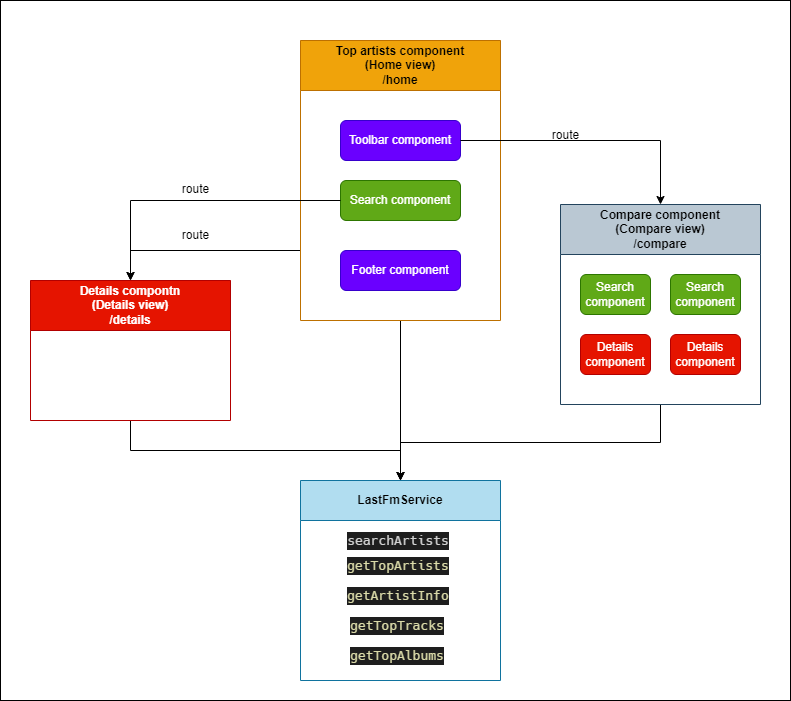

The diagram above was exported from draw.io. Its source (the exported page's mxGraphModel, read from the mxfile embedded in the PNG):
<mxGraphModel dx="1076" dy="603" grid="1" gridSize="10" guides="1" tooltips="1" connect="1" arrows="1" fold="1" page="1" pageScale="1" pageWidth="1200" pageHeight="1600" background="#FFFFFF" math="0" shadow="0">
  <root>
    <mxCell id="0" />
    <mxCell id="1" parent="0" />
    <mxCell id="z1GbOJDdA-jKL2MxxFKa-1" value="" style="rounded=0;whiteSpace=wrap;html=1;" vertex="1" parent="1">
      <mxGeometry x="20" y="40" width="790" height="700" as="geometry" />
    </mxCell>
    <mxCell id="z1GbOJDdA-jKL2MxxFKa-23" style="edgeStyle=orthogonalEdgeStyle;rounded=0;orthogonalLoop=1;jettySize=auto;html=1;exitX=0.5;exitY=1;exitDx=0;exitDy=0;entryX=0.5;entryY=0;entryDx=0;entryDy=0;" edge="1" parent="1" source="1SuB1Anod9rScRKjORNJ-1" target="z1GbOJDdA-jKL2MxxFKa-17">
      <mxGeometry relative="1" as="geometry" />
    </mxCell>
    <mxCell id="1SuB1Anod9rScRKjORNJ-1" value="Compare component&lt;br&gt;(Compare view)&lt;br&gt;/compare" style="swimlane;whiteSpace=wrap;html=1;startSize=50;fillColor=#bac8d3;strokeColor=#23445d;" parent="1" vertex="1">
      <mxGeometry x="580" y="244" width="200" height="200" as="geometry" />
    </mxCell>
    <mxCell id="1SuB1Anod9rScRKjORNJ-10" value="Search component" style="rounded=1;whiteSpace=wrap;html=1;fillColor=#60a917;fontColor=#ffffff;strokeColor=#2D7600;" parent="1SuB1Anod9rScRKjORNJ-1" vertex="1">
      <mxGeometry x="110" y="70" width="70" height="40" as="geometry" />
    </mxCell>
    <mxCell id="1SuB1Anod9rScRKjORNJ-11" value="Search component" style="rounded=1;whiteSpace=wrap;html=1;fillColor=#60a917;fontColor=#ffffff;strokeColor=#2D7600;" parent="1SuB1Anod9rScRKjORNJ-1" vertex="1">
      <mxGeometry x="20" y="70" width="70" height="40" as="geometry" />
    </mxCell>
    <mxCell id="1SuB1Anod9rScRKjORNJ-13" value="Details component" style="rounded=1;whiteSpace=wrap;html=1;fillColor=#e51400;fontColor=#ffffff;strokeColor=#B20000;" parent="1SuB1Anod9rScRKjORNJ-1" vertex="1">
      <mxGeometry x="20" y="130" width="70" height="40" as="geometry" />
    </mxCell>
    <mxCell id="1SuB1Anod9rScRKjORNJ-14" value="Details component" style="rounded=1;whiteSpace=wrap;html=1;fillColor=#e51400;fontColor=#ffffff;strokeColor=#B20000;" parent="1SuB1Anod9rScRKjORNJ-1" vertex="1">
      <mxGeometry x="110" y="130" width="70" height="40" as="geometry" />
    </mxCell>
    <mxCell id="z1GbOJDdA-jKL2MxxFKa-26" style="edgeStyle=orthogonalEdgeStyle;rounded=0;orthogonalLoop=1;jettySize=auto;html=1;exitX=0.5;exitY=1;exitDx=0;exitDy=0;entryX=0.5;entryY=0;entryDx=0;entryDy=0;" edge="1" parent="1" source="1SuB1Anod9rScRKjORNJ-2" target="z1GbOJDdA-jKL2MxxFKa-17">
      <mxGeometry relative="1" as="geometry" />
    </mxCell>
    <mxCell id="1SuB1Anod9rScRKjORNJ-2" value="Details compontn&lt;br&gt;(Details view)&lt;br&gt;/details" style="swimlane;whiteSpace=wrap;html=1;startSize=50;fillColor=#e51400;fontColor=#ffffff;strokeColor=#B20000;" parent="1" vertex="1">
      <mxGeometry x="50" y="320" width="200" height="140" as="geometry" />
    </mxCell>
    <mxCell id="1SuB1Anod9rScRKjORNJ-31" style="edgeStyle=orthogonalEdgeStyle;rounded=0;orthogonalLoop=1;jettySize=auto;html=1;exitX=0;exitY=0.75;exitDx=0;exitDy=0;entryX=0.5;entryY=0;entryDx=0;entryDy=0;" parent="1" source="1SuB1Anod9rScRKjORNJ-3" target="1SuB1Anod9rScRKjORNJ-2" edge="1">
      <mxGeometry relative="1" as="geometry" />
    </mxCell>
    <mxCell id="z1GbOJDdA-jKL2MxxFKa-24" style="edgeStyle=orthogonalEdgeStyle;rounded=0;orthogonalLoop=1;jettySize=auto;html=1;exitX=0.5;exitY=1;exitDx=0;exitDy=0;entryX=0.5;entryY=0;entryDx=0;entryDy=0;" edge="1" parent="1" source="1SuB1Anod9rScRKjORNJ-3" target="z1GbOJDdA-jKL2MxxFKa-17">
      <mxGeometry relative="1" as="geometry" />
    </mxCell>
    <mxCell id="1SuB1Anod9rScRKjORNJ-3" value="Top artists component&lt;br&gt;(Home view)&lt;br&gt;/home" style="swimlane;whiteSpace=wrap;html=1;startSize=50;fillColor=#f0a30a;fontColor=#000000;strokeColor=#BD7000;" parent="1" vertex="1">
      <mxGeometry x="320" y="80" width="200" height="280" as="geometry" />
    </mxCell>
    <mxCell id="1SuB1Anod9rScRKjORNJ-7" value="Search component" style="rounded=1;whiteSpace=wrap;html=1;fillColor=#60a917;fontColor=#ffffff;strokeColor=#2D7600;" parent="1SuB1Anod9rScRKjORNJ-3" vertex="1">
      <mxGeometry x="40" y="140" width="120" height="40" as="geometry" />
    </mxCell>
    <mxCell id="1SuB1Anod9rScRKjORNJ-9" value="Footer component" style="rounded=1;whiteSpace=wrap;html=1;fillColor=#6a00ff;fontColor=#ffffff;strokeColor=#3700CC;" parent="1SuB1Anod9rScRKjORNJ-3" vertex="1">
      <mxGeometry x="40" y="210" width="120" height="40" as="geometry" />
    </mxCell>
    <mxCell id="1SuB1Anod9rScRKjORNJ-5" value="Toolbar component" style="rounded=1;whiteSpace=wrap;html=1;fillColor=#6a00ff;fontColor=#ffffff;strokeColor=#3700CC;" parent="1SuB1Anod9rScRKjORNJ-3" vertex="1">
      <mxGeometry x="40" y="80" width="120" height="40" as="geometry" />
    </mxCell>
    <mxCell id="1SuB1Anod9rScRKjORNJ-20" style="edgeStyle=orthogonalEdgeStyle;rounded=0;orthogonalLoop=1;jettySize=auto;html=1;exitX=0;exitY=0.5;exitDx=0;exitDy=0;entryX=0.5;entryY=0;entryDx=0;entryDy=0;" parent="1" source="1SuB1Anod9rScRKjORNJ-7" target="1SuB1Anod9rScRKjORNJ-2" edge="1">
      <mxGeometry relative="1" as="geometry" />
    </mxCell>
    <mxCell id="1SuB1Anod9rScRKjORNJ-22" style="edgeStyle=orthogonalEdgeStyle;rounded=0;orthogonalLoop=1;jettySize=auto;html=1;exitX=1;exitY=0.5;exitDx=0;exitDy=0;entryX=0.5;entryY=0;entryDx=0;entryDy=0;" parent="1" source="1SuB1Anod9rScRKjORNJ-5" target="1SuB1Anod9rScRKjORNJ-1" edge="1">
      <mxGeometry relative="1" as="geometry" />
    </mxCell>
    <mxCell id="1SuB1Anod9rScRKjORNJ-24" value="route" style="text;html=1;align=center;verticalAlign=middle;resizable=0;points=[];autosize=1;strokeColor=none;fillColor=none;" parent="1" vertex="1">
      <mxGeometry x="190" y="260" width="50" height="30" as="geometry" />
    </mxCell>
    <mxCell id="1SuB1Anod9rScRKjORNJ-25" value="route" style="text;html=1;align=center;verticalAlign=middle;resizable=0;points=[];autosize=1;strokeColor=none;fillColor=none;" parent="1" vertex="1">
      <mxGeometry x="560" y="160" width="50" height="30" as="geometry" />
    </mxCell>
    <mxCell id="1SuB1Anod9rScRKjORNJ-23" value="route" style="text;html=1;align=center;verticalAlign=middle;resizable=0;points=[];autosize=1;strokeColor=none;fillColor=none;" parent="1" vertex="1">
      <mxGeometry x="190" y="214" width="50" height="30" as="geometry" />
    </mxCell>
    <mxCell id="z1GbOJDdA-jKL2MxxFKa-17" value="LastFmService" style="swimlane;whiteSpace=wrap;html=1;startSize=40;fillColor=#b1ddf0;strokeColor=#10739e;" vertex="1" parent="1">
      <mxGeometry x="320" y="520" width="200" height="200" as="geometry" />
    </mxCell>
    <mxCell id="z1GbOJDdA-jKL2MxxFKa-19" value="&lt;div style=&quot;color: rgb(212, 212, 212); background-color: rgb(30, 30, 30); font-family: Hack, Consolas, &amp;quot;Courier New&amp;quot;, monospace; font-weight: normal; font-size: 13px; line-height: 18px;&quot;&gt;&lt;div&gt;&lt;span style=&quot;color: #dcdcaa;&quot;&gt;getTopArtists&lt;/span&gt;&lt;/div&gt;&lt;/div&gt;" style="text;whiteSpace=wrap;html=1;" vertex="1" parent="z1GbOJDdA-jKL2MxxFKa-17">
      <mxGeometry x="45" y="70" width="140" height="40" as="geometry" />
    </mxCell>
    <mxCell id="z1GbOJDdA-jKL2MxxFKa-20" value="&lt;div style=&quot;color: rgb(212, 212, 212); background-color: rgb(30, 30, 30); font-family: Hack, Consolas, &amp;quot;Courier New&amp;quot;, monospace; font-weight: normal; font-size: 13px; line-height: 18px;&quot;&gt;&lt;div&gt;&lt;span style=&quot;color: #dcdcaa;&quot;&gt;getArtistInfo&lt;/span&gt;&lt;/div&gt;&lt;/div&gt;" style="text;whiteSpace=wrap;html=1;" vertex="1" parent="z1GbOJDdA-jKL2MxxFKa-17">
      <mxGeometry x="45" y="100" width="105" height="40" as="geometry" />
    </mxCell>
    <mxCell id="z1GbOJDdA-jKL2MxxFKa-18" value="&lt;div style=&quot;color: rgb(212, 212, 212); background-color: rgb(30, 30, 30); font-family: Hack, Consolas, &amp;quot;Courier New&amp;quot;, monospace; font-size: 13px; line-height: 18px;&quot;&gt;searchArtists&lt;/div&gt;" style="text;html=1;strokeColor=none;fillColor=none;align=center;verticalAlign=middle;whiteSpace=wrap;rounded=0;" vertex="1" parent="z1GbOJDdA-jKL2MxxFKa-17">
      <mxGeometry x="22.5" y="50" width="150" height="20" as="geometry" />
    </mxCell>
    <mxCell id="z1GbOJDdA-jKL2MxxFKa-21" value="&lt;div style=&quot;color: rgb(212, 212, 212); background-color: rgb(30, 30, 30); font-family: Hack, Consolas, &amp;quot;Courier New&amp;quot;, monospace; font-weight: normal; font-size: 13px; line-height: 18px;&quot;&gt;&lt;div&gt;&lt;span style=&quot;color: #dcdcaa;&quot;&gt;getTopTracks&lt;/span&gt;&lt;/div&gt;&lt;/div&gt;" style="text;whiteSpace=wrap;html=1;" vertex="1" parent="z1GbOJDdA-jKL2MxxFKa-17">
      <mxGeometry x="47.5" y="130" width="105" height="40" as="geometry" />
    </mxCell>
    <mxCell id="z1GbOJDdA-jKL2MxxFKa-22" value="&lt;div style=&quot;color: rgb(212, 212, 212); background-color: rgb(30, 30, 30); font-family: Hack, Consolas, &amp;quot;Courier New&amp;quot;, monospace; font-weight: normal; font-size: 13px; line-height: 18px;&quot;&gt;&lt;div&gt;&lt;span style=&quot;color: #dcdcaa;&quot;&gt;getTopAlbums&lt;/span&gt;&lt;/div&gt;&lt;/div&gt;" style="text;whiteSpace=wrap;html=1;" vertex="1" parent="z1GbOJDdA-jKL2MxxFKa-17">
      <mxGeometry x="47.5" y="160" width="105" height="40" as="geometry" />
    </mxCell>
  </root>
</mxGraphModel>